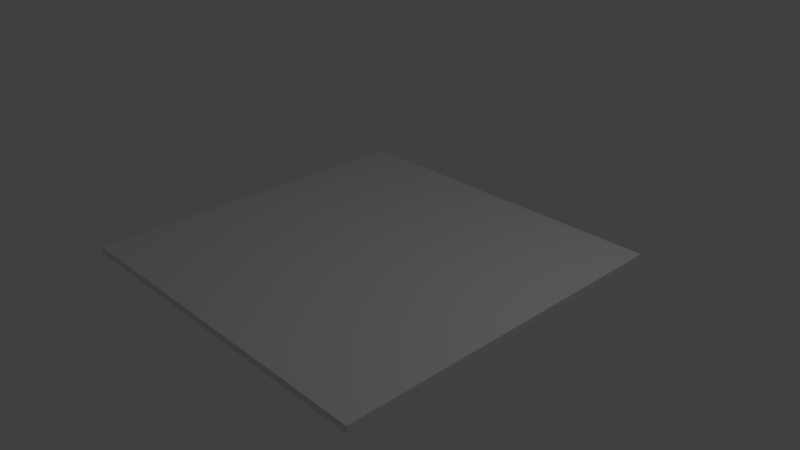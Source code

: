 # Source: plate2.blend  (saved by Blender 2.78.0; exported with 4.5.12 LTS)
import bpy
from mathutils import Matrix  # noqa: F401  (used for matrix-valued properties, if any)

bpy.ops.wm.read_factory_settings(use_empty=True)
scene = bpy.context.scene
scene.name = 'Scene'

# ---- collections
col_collection_1 = bpy.data.collections.new('Collection 1'); scene.collection.children.link(col_collection_1)

# ---- materials (node trees are filled in below, after node groups)
mat_material = bpy.data.materials.new('Material')
mat_material.alpha_threshold = 0.0
mat_material.use_transparent_shadow = False
mat_material.preview_render_type = 'CUBE'
mat_material.roughness = 0.5
mat_material.line_color = (0.0, 0.0, 0.0, 1.0)

# ---- material node trees

# ---- world
world_world = bpy.data.worlds.new('World'); scene.world = world_world
world_world.color = (0.05088, 0.05088, 0.05088)
world_world.use_sun_shadow = False
world_world.sun_shadow_jitter_overblur = 0.0
world_world.cycles.sampling_method = 'MANUAL'

# ---- cameras
cam_camera = bpy.data.cameras.new('Camera')
cam_camera.clip_end = 100.0
cam_camera.lens = 35.0
cam_camera.sensor_width = 32.0
cam_camera.sensor_height = 18.0
cam_camera.ortho_scale = 7.314
cam_camera.dof.focus_distance = 0.0
cam_camera.dof.aperture_fstop = 128.0

# ---- lights
light_lamp = bpy.data.lights.new('Lamp', 'POINT')
light_lamp.transmission_factor = 0.0
light_lamp.cutoff_distance = 30.0
light_lamp.energy = 100.0
light_lamp.shadow_buffer_clip_start = 1.001
light_lamp.shadow_soft_size = 0.1
light_lamp.shadow_maximum_resolution = 0.006
light_lamp.use_absolute_resolution = True

# ---- meshes
me_cube = bpy.data.meshes.new('Cube')
me_cube.from_pydata([(1.0, 1.0, -1.0), (1.0, -1.0, -1.0), (-1.0, -1.0, -1.0), (-1.0, 1.0, -1.0), (1.0, 1.0, 1.0), (1.0, -1.0, 1.0), (-1.0, -1.0, 1.0), (-1.0, 1.0, 1.0)], [], [(0, 1, 2, 3), (4, 7, 6, 5), (0, 4, 5, 1), (1, 5, 6, 2), (2, 6, 7, 3), (4, 0, 3, 7)])
_uv = me_cube.uv_layers.new(name='UVMap')
_uv.uv.foreach_set('vector', [0.0, 0.0, 1.0, 0.0, 1.0, 1.0, 0.0, 1.0, 0.0, 0.0, 1.0, 0.0, 1.0, 1.0, 0.0, 1.0, 0.0, 0.0, 1.0, 0.0, 1.0, 1.0, 0.0, 1.0, 0.0, 0.0, 1.0, 0.0, 1.0, 1.0, 0.0, 1.0, 0.0, 0.0, 1.0, 0.0, 1.0, 1.0, 0.0, 1.0, 0.0, 0.0, 1.0, 0.0, 1.0, 1.0, 0.0, 1.0])
me_cube.materials.append(mat_material)
me_cube.use_remesh_preserve_volume = False
me_cube.use_remesh_preserve_attributes = False
me_cube.use_mirror_vertex_groups = False
me_cube.update()

# ---- objects
ob_cube = bpy.data.objects.new('Cube', me_cube)
ob_lamp = bpy.data.objects.new('Lamp', light_lamp)
ob_camera = bpy.data.objects.new('Camera', cam_camera)

# ---- transforms, parenting, visibility, modifiers, constraints
ob_cube.location = (0.0, 0.0, 0.0)
ob_cube.scale = (2.448, 2.448, 0.04706)
ob_cube.lock_rotations_4d = False
ob_cube.empty_display_type = 'ARROWS'
ob_cube.lineart.crease_threshold = 0.0
ob_lamp.location = (4.076, 1.005, 5.904)
ob_lamp.rotation_euler = (0.6503, 0.05522, 1.866)
ob_lamp.lock_rotations_4d = False
ob_lamp.empty_display_type = 'ARROWS'
ob_lamp.color = (0.0, 0.0, 0.0, 0.0)
ob_lamp.lineart.crease_threshold = 0.0
ob_camera.location = (7.481, -6.508, 5.344)
ob_camera.rotation_euler = (1.109, 0.0, 0.8149)
ob_camera.lock_rotations_4d = False
ob_camera.empty_display_type = 'ARROWS'
ob_camera.color = (0.0, 0.0, 0.0, 0.0)
ob_camera.display_type = 'WIRE'
ob_camera.lineart.crease_threshold = 0.0

# ---- collection membership
col_collection_1.objects.link(ob_cube)
col_collection_1.objects.link(ob_lamp)
col_collection_1.objects.link(ob_camera)

# ---- scene / render settings (as saved in the file)
scene.camera = ob_camera
scene.frame_start = 1; scene.frame_end = 250; scene.frame_set(1)
scene.render.engine = 'BLENDER_EEVEE_NEXT'
scene.render.resolution_percentage = 50
scene.render.dither_intensity = 0.0
scene.cycles.use_denoising = False
scene.cycles.samples = 128
scene.cycles.sampling_pattern = 'TABULATED_SOBOL'
scene.cycles.light_sampling_threshold = 0.0
scene.cycles.use_adaptive_sampling = False
scene.cycles.use_light_tree = False
scene.cycles.blur_glossy = 0.0
scene.cycles.sample_clamp_indirect = 0.0
scene.view_settings.view_transform = 'Standard'
bpy.context.view_layer.update()
